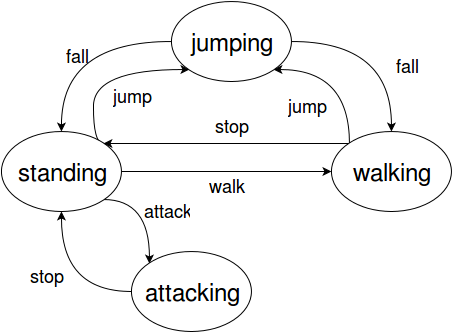

The diagram above was exported from draw.io. Its source (the exported page's mxGraphModel, read from the mxfile embedded in the PNG):
<mxGraphModel dx="880" dy="440" grid="1" gridSize="10" guides="1" tooltips="1" connect="1" arrows="1" fold="1" page="1" pageScale="1" pageWidth="826" pageHeight="1169" background="#ffffff" math="0">
  <root>
    <mxCell id="0" />
    <mxCell id="1" parent="0" />
    <mxCell id="7" style="edgeStyle=orthogonalEdgeStyle;rounded=0;html=1;exitX=1;exitY=0;entryX=0;entryY=1;jettySize=auto;orthogonalLoop=1;curved=1;" parent="1" source="3" target="5" edge="1">
      <mxGeometry relative="1" as="geometry">
        <Array as="points">
          <mxPoint x="242" y="88" />
        </Array>
      </mxGeometry>
    </mxCell>
    <mxCell id="10" style="edgeStyle=orthogonalEdgeStyle;curved=1;rounded=0;html=1;exitX=1;exitY=1;entryX=0;entryY=0;jettySize=auto;orthogonalLoop=1;" parent="1" source="3" target="6" edge="1">
      <mxGeometry relative="1" as="geometry" />
    </mxCell>
    <mxCell id="12" style="edgeStyle=orthogonalEdgeStyle;curved=1;rounded=0;html=1;exitX=1;exitY=0.5;entryX=0;entryY=0.5;jettySize=auto;orthogonalLoop=1;" parent="1" source="3" target="4" edge="1">
      <mxGeometry relative="1" as="geometry" />
    </mxCell>
    <mxCell id="3" value="&lt;font style=&quot;font-size: 24px&quot;&gt;standing&lt;/font&gt;" style="ellipse;whiteSpace=wrap;html=1;" parent="1" vertex="1">
      <mxGeometry x="150" y="150" width="120" height="80" as="geometry" />
    </mxCell>
    <mxCell id="8" style="edgeStyle=orthogonalEdgeStyle;curved=1;rounded=0;html=1;exitX=0;exitY=0;entryX=1;entryY=1;jettySize=auto;orthogonalLoop=1;" parent="1" source="4" target="5" edge="1">
      <mxGeometry relative="1" as="geometry">
        <Array as="points">
          <mxPoint x="498" y="88" />
        </Array>
      </mxGeometry>
    </mxCell>
    <mxCell id="25" style="edgeStyle=orthogonalEdgeStyle;curved=1;rounded=0;html=1;exitX=0;exitY=0;entryX=1;entryY=0;jettySize=auto;orthogonalLoop=1;" edge="1" parent="1" source="4" target="3">
      <mxGeometry relative="1" as="geometry" />
    </mxCell>
    <mxCell id="4" value="&lt;font style=&quot;font-size: 24px&quot;&gt;walking&lt;/font&gt;" style="ellipse;whiteSpace=wrap;html=1;" parent="1" vertex="1">
      <mxGeometry x="480" y="150" width="120" height="80" as="geometry" />
    </mxCell>
    <mxCell id="13" style="edgeStyle=orthogonalEdgeStyle;curved=1;rounded=0;html=1;exitX=0;exitY=0.5;entryX=0.5;entryY=0;jettySize=auto;orthogonalLoop=1;" parent="1" source="5" target="3" edge="1">
      <mxGeometry relative="1" as="geometry" />
    </mxCell>
    <mxCell id="14" style="edgeStyle=orthogonalEdgeStyle;curved=1;rounded=0;html=1;exitX=1;exitY=0.5;entryX=0.5;entryY=0;jettySize=auto;orthogonalLoop=1;" parent="1" source="5" target="4" edge="1">
      <mxGeometry relative="1" as="geometry" />
    </mxCell>
    <mxCell id="5" value="&lt;font style=&quot;font-size: 24px&quot;&gt;jumping&lt;/font&gt;" style="ellipse;whiteSpace=wrap;html=1;" parent="1" vertex="1">
      <mxGeometry x="320" y="20" width="120" height="80" as="geometry" />
    </mxCell>
    <mxCell id="11" style="edgeStyle=orthogonalEdgeStyle;curved=1;rounded=0;html=1;exitX=0;exitY=0.5;entryX=0.5;entryY=1;jettySize=auto;orthogonalLoop=1;" parent="1" source="6" target="3" edge="1">
      <mxGeometry relative="1" as="geometry" />
    </mxCell>
    <mxCell id="6" value="&lt;font style=&quot;font-size: 24px&quot;&gt;attacking&lt;/font&gt;" style="ellipse;whiteSpace=wrap;html=1;" parent="1" vertex="1">
      <mxGeometry x="280" y="270" width="120" height="80" as="geometry" />
    </mxCell>
    <mxCell id="16" value="&lt;font style=&quot;font-size: 18px&quot;&gt;walk&lt;/font&gt;" style="text;html=1;strokeColor=none;fillColor=none;align=center;verticalAlign=middle;whiteSpace=wrap;overflow=hidden;" parent="1" vertex="1">
      <mxGeometry x="350" y="190" width="50" height="30" as="geometry" />
    </mxCell>
    <mxCell id="17" value="&lt;font style=&quot;font-size: 18px&quot;&gt;fall&lt;/font&gt;" style="text;html=1;strokeColor=none;fillColor=none;align=center;verticalAlign=middle;whiteSpace=wrap;overflow=hidden;" parent="1" vertex="1">
      <mxGeometry x="530" y="70" width="50" height="30" as="geometry" />
    </mxCell>
    <mxCell id="18" value="&lt;font style=&quot;font-size: 18px&quot;&gt;jump&lt;/font&gt;" style="text;html=1;strokeColor=none;fillColor=none;align=center;verticalAlign=middle;whiteSpace=wrap;overflow=hidden;" vertex="1" parent="1">
      <mxGeometry x="430" y="110" width="50" height="30" as="geometry" />
    </mxCell>
    <mxCell id="21" value="&lt;font style=&quot;font-size: 18px&quot;&gt;fall&lt;/font&gt;" style="text;html=1;strokeColor=none;fillColor=none;align=center;verticalAlign=middle;whiteSpace=wrap;overflow=hidden;" vertex="1" parent="1">
      <mxGeometry x="200" y="60" width="50" height="30" as="geometry" />
    </mxCell>
    <mxCell id="22" value="&lt;font style=&quot;font-size: 18px&quot;&gt;jump&lt;/font&gt;" style="text;html=1;strokeColor=none;fillColor=none;align=center;verticalAlign=middle;whiteSpace=wrap;overflow=hidden;" vertex="1" parent="1">
      <mxGeometry x="255" y="100" width="50" height="30" as="geometry" />
    </mxCell>
    <mxCell id="24" value="&lt;font style=&quot;font-size: 18px&quot;&gt;attack&lt;/font&gt;" style="text;html=1;strokeColor=none;fillColor=none;align=center;verticalAlign=middle;whiteSpace=wrap;overflow=hidden;" vertex="1" parent="1">
      <mxGeometry x="290" y="215" width="50" height="30" as="geometry" />
    </mxCell>
    <mxCell id="26" value="&lt;font style=&quot;font-size: 18px&quot;&gt;stop&lt;/font&gt;" style="text;html=1;strokeColor=none;fillColor=none;align=center;verticalAlign=middle;whiteSpace=wrap;overflow=hidden;" vertex="1" parent="1">
      <mxGeometry x="355" y="130" width="50" height="30" as="geometry" />
    </mxCell>
    <mxCell id="29" value="&lt;font style=&quot;font-size: 18px&quot;&gt;stop&lt;/font&gt;" style="text;html=1;strokeColor=none;fillColor=none;align=center;verticalAlign=middle;whiteSpace=wrap;overflow=hidden;" vertex="1" parent="1">
      <mxGeometry x="170" y="280" width="50" height="30" as="geometry" />
    </mxCell>
  </root>
</mxGraphModel>